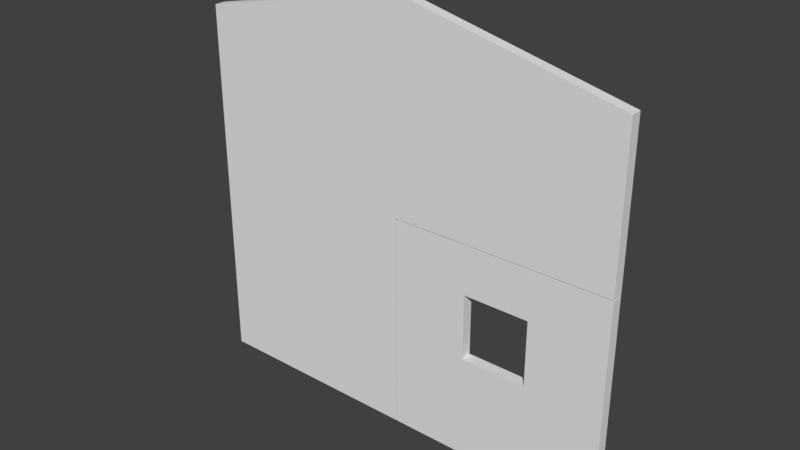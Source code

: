 # Source: DoorEntrance_0.1x4x3.85.blend  (saved by Blender 2.79.0; exported with 4.5.12 LTS)
import bpy
from mathutils import Matrix  # noqa: F401  (used for matrix-valued properties, if any)

bpy.ops.wm.read_factory_settings(use_empty=True)
scene = bpy.context.scene
scene.name = 'Scene'

# ---- collections
col_collection_1 = bpy.data.collections.new('Collection 1'); scene.collection.children.link(col_collection_1)

# ---- materials (node trees are filled in below, after node groups)
mat_wood3 = bpy.data.materials.new('Wood3')
mat_wood3.alpha_threshold = 0.0
mat_wood3.use_transparent_shadow = False
mat_wood3.roughness = 0.5
mat_wood3.specular_intensity = 0.0
mat_wood3.line_color = (0.0, 0.0, 0.0, 1.0)

# ---- material node trees

# ---- world
world_world = bpy.data.worlds.new('World'); scene.world = world_world
world_world.color = (0.05088, 0.05088, 0.05088)
world_world.use_sun_shadow = False
world_world.sun_shadow_jitter_overblur = 0.0
world_world.cycles.sampling_method = 'MANUAL'

# ---- meshes
me_doorentrance_0_1x4x3_85 = bpy.data.meshes.new('DoorEntrance_0.1x4x3.85')
me_doorentrance_0_1x4x3_85.from_pydata([(0.1, -8.742e-08, -2.0), (2.278e-07, -8.742e-08, -2.0), (0.1, 3.4, -4.0), (0.1, 3.4, 8.98e-08), (0.1, 1.042e-14, 2.384e-07), (1.474e-07, 1.042e-14, 2.384e-07), (2.01e-07, 3.4, -1.486e-07), (2.545e-07, 3.4, -4.0), (0.1, 3.85, -2.0), (2.278e-07, 3.85, -2.0), (0.1, 2.0, -2.0), (0.1, 2.0, -4.0), (2.813e-07, 2.0, -4.0), (2.278e-07, 2.0, -2.0)], [], [(0, 1, 13, 10), (5, 4, 3, 6), (9, 8, 2, 7), (13, 12, 11, 10), (6, 3, 8, 9), (1, 0, 4, 5), (0, 10, 8, 3, 4), (1, 5, 6, 9, 13), (7, 2, 11, 12), (8, 10, 11, 2), (9, 7, 12, 13)])
_uv = me_doorentrance_0_1x4x3_85.uv_layers.new(name='UVMap')
_uv.uv.foreach_set('vector', [0.5513, 0.8108, 0.5385, 0.8108, 0.5385, 0.5405, 0.5513, 0.5405, 0.5256, 1.0, 0.5128, 1.0, 0.5128, 0.5405, 0.5256, 0.5405, 1.0, 0.2703, 0.9872, 0.2703, 0.9872, 0.0, 1.0, 0.0, 0.6026, 0.8108, 0.6026, 0.5405, 0.6154, 0.5405, 0.6154, 0.8108, 1.0, 0.5405, 0.9872, 0.5405, 0.9872, 0.2703, 1.0, 0.2703, 0.5897, 0.5405, 0.6026, 0.5405, 0.6026, 0.8108, 0.5897, 0.8108, 0.4821, 0.08407, 0.4821, 0.5089, 0.4821, 0.9019, 0.03426, 0.8063, 0.03426, 0.08407, 0.5081, 0.0504, 0.9815, 0.0504, 0.9815, 0.814, 0.5081, 0.915, 0.5081, 0.4995, 0.6154, 0.5405, 0.6282, 0.5405, 0.6282, 0.7297, 0.6154, 0.7297, 0.492, 0.8986, 0.492, 0.5056, 0.9398, 0.5056, 0.9398, 0.803, 0.4976, 0.9115, 0.02419, 0.8105, 0.02418, 0.4961, 0.4976, 0.4961])
me_doorentrance_0_1x4x3_85.materials.append(mat_wood3)
me_doorentrance_0_1x4x3_85.use_remesh_preserve_volume = False
me_doorentrance_0_1x4x3_85.use_remesh_preserve_attributes = False
me_doorentrance_0_1x4x3_85.use_mirror_vertex_groups = False
me_doorentrance_0_1x4x3_85.update()
me_doorentrance_0_1x4x3_000 = bpy.data.meshes.new('DoorEntrance_0.1x4x3.000')
me_doorentrance_0_1x4x3_000.from_pydata([(0.0, 1.55, -2.7), (0.0, 0.95, -2.7), (0.0, 0.95, -3.3), (0.0, 1.55, -3.3), (0.1, 0.95, -2.7), (0.1, 1.55, -2.7), (0.1, 0.95, -3.3), (0.1, 1.55, -3.3), (0.0, -8.786e-08, -2.01), (0.0, 1.99, -2.01), (0.0, -1.748e-07, -4.0), (0.0, 1.99, -4.0), (0.1, 1.99, -4.0), (0.1, -1.748e-07, -4.0), (0.1, -8.786e-08, -2.01), (0.1, 1.99, -2.01)], [], [(1, 0, 5, 4), (10, 11, 12, 13), (2, 1, 4, 6), (14, 15, 9, 8), (10, 13, 14, 8), (12, 11, 9, 15), (0, 1, 8, 9), (1, 2, 10, 8), (3, 0, 9, 11), (2, 3, 11, 10), (7, 6, 13, 12), (6, 4, 14, 13), (5, 7, 12, 15), (4, 5, 15, 14), (2, 6, 7, 3), (0, 3, 7, 5)])
_uv = me_doorentrance_0_1x4x3_000.uv_layers.new(name='UVMap')
_uv.uv.foreach_set('vector', [0.6282, 0.7027, 0.6282, 0.6216, 0.641, 0.6216, 0.641, 0.7027, 0.5256, 0.8108, 0.5256, 0.5405, 0.5385, 0.5405, 0.5385, 0.8108, 0.641, 0.6216, 0.641, 0.5405, 0.6538, 0.5405, 0.6538, 0.6216, 0.5769, 0.8108, 0.5769, 0.5405, 0.5897, 0.5405, 0.5897, 0.8108, 0.5641, 0.8108, 0.5513, 0.8108, 0.5513, 0.5405, 0.5641, 0.5405, 0.5769, 0.8108, 0.5641, 0.8108, 0.5641, 0.5405, 0.5769, 0.5405, 0.3151, 0.3962, 0.3151, 0.2542, 0.4723, 0.0293, 0.4723, 0.5027, 0.3151, 0.2542, 0.1804, 0.2542, 0.02319, 0.0293, 0.4723, 0.0293, 0.1804, 0.3962, 0.3151, 0.3962, 0.4723, 0.5027, 0.02319, 0.5027, 0.1804, 0.2542, 0.1804, 0.3962, 0.02319, 0.5027, 0.02319, 0.0293, 0.7753, 0.407, 0.7753, 0.2727, 0.924, 0.05995, 0.924, 0.5078, 0.7753, 0.2727, 0.6479, 0.2727, 0.4992, 0.05995, 0.924, 0.05995, 0.6479, 0.407, 0.7753, 0.407, 0.924, 0.5078, 0.4992, 0.5078, 0.6479, 0.2727, 0.6479, 0.407, 0.4992, 0.5078, 0.4992, 0.05995, 0.6667, 0.6216, 0.6538, 0.6216, 0.6538, 0.5405, 0.6667, 0.5405, 0.641, 0.5405, 0.641, 0.6216, 0.6282, 0.6216, 0.6282, 0.5405])
me_doorentrance_0_1x4x3_000.materials.append(mat_wood3)
me_doorentrance_0_1x4x3_000.use_remesh_preserve_volume = False
me_doorentrance_0_1x4x3_000.use_remesh_preserve_attributes = False
me_doorentrance_0_1x4x3_000.use_mirror_vertex_groups = False
me_doorentrance_0_1x4x3_000.update()

# ---- objects
ob_doorentranceoutside_0_1x4x3_85 = bpy.data.objects.new('DoorEntranceOutside_0.1x4x3.85', me_doorentrance_0_1x4x3_85)
ob_doorentrance_0_1x2x2 = bpy.data.objects.new('DoorEntrance_0.1x2x2', me_doorentrance_0_1x4x3_000)

# ---- transforms, parenting, visibility, modifiers, constraints
ob_doorentranceoutside_0_1x4x3_85.location = (-1.192e-07, 1.788e-07, 0.0)
ob_doorentranceoutside_0_1x4x3_85.rotation_euler = (1.571, -0.0, -1.571)
ob_doorentranceoutside_0_1x4x3_85.lock_rotations_4d = False
ob_doorentranceoutside_0_1x4x3_85.empty_display_type = 'ARROWS'
ob_doorentranceoutside_0_1x4x3_85.lineart.crease_threshold = 0.0
ob_doorentrance_0_1x2x2.parent = ob_doorentranceoutside_0_1x4x3_85
ob_doorentrance_0_1x2x2.matrix_parent_inverse = Matrix(((1.0, 0.0, 0.0, 1.192e-07), (0.0, -4.371e-08, 1.0, 7.816e-15), (0.0, -1.0, -4.371e-08, 1.788e-07), (0.0, 0.0, 0.0, 1.0)))
ob_doorentrance_0_1x2x2.location = (-1.192e-07, 1.788e-07, 0.0)
ob_doorentrance_0_1x2x2.rotation_euler = (1.571, 0.0, 0.0)
ob_doorentrance_0_1x2x2.lock_rotations_4d = False
ob_doorentrance_0_1x2x2.empty_display_type = 'ARROWS'
ob_doorentrance_0_1x2x2.lineart.crease_threshold = 0.0

# ---- collection membership
col_collection_1.objects.link(ob_doorentranceoutside_0_1x4x3_85)
col_collection_1.objects.link(ob_doorentrance_0_1x2x2)

# ---- scene / render settings (as saved in the file)
scene.frame_start = 1; scene.frame_end = 250; scene.frame_set(79)
scene.render.engine = 'BLENDER_EEVEE_NEXT'
scene.render.resolution_percentage = 50
scene.render.dither_intensity = 0.0
scene.cycles.use_denoising = False
scene.cycles.samples = 128
scene.cycles.sampling_pattern = 'TABULATED_SOBOL'
scene.cycles.use_adaptive_sampling = False
scene.cycles.use_light_tree = False
scene.cycles.blur_glossy = 0.0
scene.cycles.sample_clamp_indirect = 0.0
scene.view_settings.view_transform = 'Standard'
bpy.context.view_layer.update()

# ---- added for rendering (the .blend has no active camera and no usable light): camera, sun
cam_auto = bpy.data.cameras.new('AutoCamera')
cam_auto.lens = 50.0
cam_auto.sensor_width = 36.0
cam_auto.clip_end = 1000.0
ob_auto_camera = bpy.data.objects.new('AutoCamera', cam_auto)
scene.collection.objects.link(ob_auto_camera)
ob_auto_camera.location = (7.1375, -6.215, 6.035)
ob_auto_camera.rotation_euler = (1.09748, -7.21219e-08, 0.694738)
scene.camera = ob_auto_camera
light_auto_sun = bpy.data.lights.new('AutoSun', 'SUN')
light_auto_sun.energy = 3.0
light_auto_sun.angle = 0.0523599
ob_auto_sun = bpy.data.objects.new('AutoSun', light_auto_sun)
scene.collection.objects.link(ob_auto_sun)
ob_auto_sun.rotation_euler = (0.872665, 0.174533, 0.523599)
bpy.context.view_layer.update()
